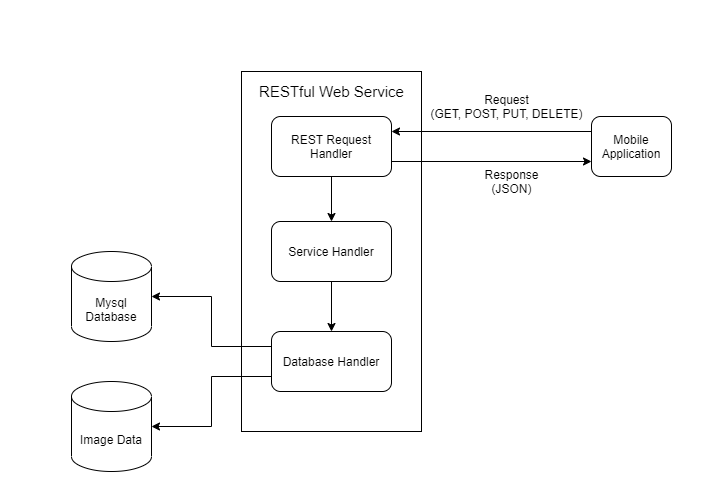

The diagram above was exported from draw.io. Its source (the exported page's mxGraphModel, read from the mxfile embedded in the PNG):
<mxGraphModel dx="1181" dy="2289" grid="1" gridSize="10" guides="1" tooltips="1" connect="1" arrows="1" fold="1" page="1" pageScale="1" pageWidth="850" pageHeight="1100" math="0" shadow="0">
  <root>
    <mxCell id="0" />
    <mxCell id="1" parent="0" />
    <mxCell id="IHzAQjuNf3z4el4HL8Ao-1" value="Mysql&lt;br&gt;Database" style="shape=cylinder3;whiteSpace=wrap;html=1;boundedLbl=1;backgroundOutline=1;size=15;" parent="1" vertex="1">
      <mxGeometry x="960" y="-260" width="80" height="90" as="geometry" />
    </mxCell>
    <mxCell id="IHzAQjuNf3z4el4HL8Ao-2" value="" style="rounded=0;whiteSpace=wrap;html=1;" parent="1" vertex="1">
      <mxGeometry x="1130" y="-440" width="180" height="360" as="geometry" />
    </mxCell>
    <mxCell id="IHzAQjuNf3z4el4HL8Ao-9" style="edgeStyle=orthogonalEdgeStyle;rounded=0;orthogonalLoop=1;jettySize=auto;html=1;exitX=0;exitY=0.25;exitDx=0;exitDy=0;entryX=1;entryY=0.25;entryDx=0;entryDy=0;" parent="1" source="IHzAQjuNf3z4el4HL8Ao-3" target="IHzAQjuNf3z4el4HL8Ao-8" edge="1">
      <mxGeometry relative="1" as="geometry" />
    </mxCell>
    <mxCell id="IHzAQjuNf3z4el4HL8Ao-10" style="edgeStyle=orthogonalEdgeStyle;rounded=0;orthogonalLoop=1;jettySize=auto;html=1;exitX=0;exitY=0.75;exitDx=0;exitDy=0;entryX=1;entryY=0.75;entryDx=0;entryDy=0;startArrow=classic;startFill=1;endArrow=none;endFill=0;" parent="1" source="IHzAQjuNf3z4el4HL8Ao-3" target="IHzAQjuNf3z4el4HL8Ao-8" edge="1">
      <mxGeometry relative="1" as="geometry" />
    </mxCell>
    <mxCell id="IHzAQjuNf3z4el4HL8Ao-3" value="Mobile Application" style="rounded=1;whiteSpace=wrap;html=1;" parent="1" vertex="1">
      <mxGeometry x="1480" y="-395" width="80" height="60" as="geometry" />
    </mxCell>
    <mxCell id="IHzAQjuNf3z4el4HL8Ao-16" style="edgeStyle=orthogonalEdgeStyle;rounded=0;orthogonalLoop=1;jettySize=auto;html=1;entryX=0.5;entryY=0;entryDx=0;entryDy=0;startArrow=none;startFill=0;endArrow=classic;endFill=1;" parent="1" source="IHzAQjuNf3z4el4HL8Ao-8" target="IHzAQjuNf3z4el4HL8Ao-13" edge="1">
      <mxGeometry relative="1" as="geometry" />
    </mxCell>
    <mxCell id="IHzAQjuNf3z4el4HL8Ao-8" value="REST Request Handler" style="rounded=1;whiteSpace=wrap;html=1;" parent="1" vertex="1">
      <mxGeometry x="1160" y="-395" width="120" height="60" as="geometry" />
    </mxCell>
    <mxCell id="IHzAQjuNf3z4el4HL8Ao-11" value="Request&lt;br&gt;(GET, POST, PUT, DELETE)" style="text;html=1;align=center;verticalAlign=middle;resizable=0;points=[];autosize=1;" parent="1" vertex="1">
      <mxGeometry x="1310" y="-420" width="170" height="30" as="geometry" />
    </mxCell>
    <mxCell id="IHzAQjuNf3z4el4HL8Ao-12" value="Response&lt;br&gt;(JSON)" style="text;html=1;align=center;verticalAlign=middle;resizable=0;points=[];autosize=1;" parent="1" vertex="1">
      <mxGeometry x="1365" y="-345" width="70" height="30" as="geometry" />
    </mxCell>
    <mxCell id="IHzAQjuNf3z4el4HL8Ao-18" style="edgeStyle=orthogonalEdgeStyle;rounded=0;orthogonalLoop=1;jettySize=auto;html=1;entryX=0.5;entryY=0;entryDx=0;entryDy=0;startArrow=none;startFill=0;endArrow=classic;endFill=1;" parent="1" source="IHzAQjuNf3z4el4HL8Ao-13" target="IHzAQjuNf3z4el4HL8Ao-17" edge="1">
      <mxGeometry relative="1" as="geometry" />
    </mxCell>
    <mxCell id="IHzAQjuNf3z4el4HL8Ao-13" value="Service Handler" style="rounded=1;whiteSpace=wrap;html=1;" parent="1" vertex="1">
      <mxGeometry x="1160" y="-290" width="120" height="60" as="geometry" />
    </mxCell>
    <mxCell id="IHzAQjuNf3z4el4HL8Ao-19" style="edgeStyle=orthogonalEdgeStyle;rounded=0;orthogonalLoop=1;jettySize=auto;html=1;entryX=1;entryY=0.5;entryDx=0;entryDy=0;entryPerimeter=0;startArrow=none;startFill=0;endArrow=classic;endFill=1;exitX=0;exitY=0.25;exitDx=0;exitDy=0;" parent="1" source="IHzAQjuNf3z4el4HL8Ao-17" target="IHzAQjuNf3z4el4HL8Ao-1" edge="1">
      <mxGeometry relative="1" as="geometry" />
    </mxCell>
    <mxCell id="eLC_C3tkggelAk4Hj4Tz-5" style="edgeStyle=orthogonalEdgeStyle;rounded=0;orthogonalLoop=1;jettySize=auto;html=1;exitX=0;exitY=0.75;exitDx=0;exitDy=0;entryX=1;entryY=0.5;entryDx=0;entryDy=0;entryPerimeter=0;" edge="1" parent="1" source="IHzAQjuNf3z4el4HL8Ao-17" target="eLC_C3tkggelAk4Hj4Tz-4">
      <mxGeometry relative="1" as="geometry" />
    </mxCell>
    <mxCell id="IHzAQjuNf3z4el4HL8Ao-17" value="Database Handler" style="rounded=1;whiteSpace=wrap;html=1;" parent="1" vertex="1">
      <mxGeometry x="1160" y="-180" width="120" height="60" as="geometry" />
    </mxCell>
    <mxCell id="IHzAQjuNf3z4el4HL8Ao-20" value="RESTful Web Service" style="text;html=1;strokeColor=none;fillColor=none;align=center;verticalAlign=middle;whiteSpace=wrap;rounded=0;fontSize=15;" parent="1" vertex="1">
      <mxGeometry x="1127.5" y="-430" width="185" height="20" as="geometry" />
    </mxCell>
    <mxCell id="eLC_C3tkggelAk4Hj4Tz-4" value="Image Data" style="shape=cylinder3;whiteSpace=wrap;html=1;boundedLbl=1;backgroundOutline=1;size=15;" vertex="1" parent="1">
      <mxGeometry x="960" y="-130" width="80" height="90" as="geometry" />
    </mxCell>
  </root>
</mxGraphModel>